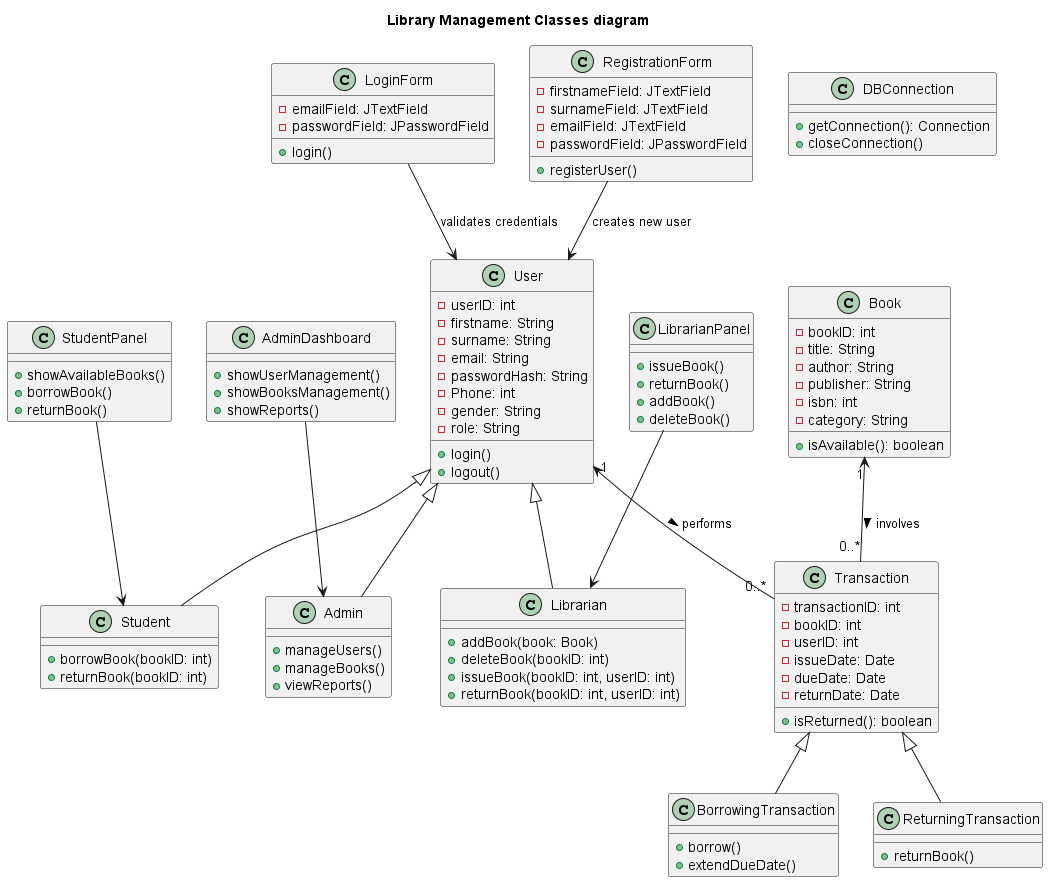

The diagram above was rendered by PlantUML. Its source (embedded in the PNG):
@startuml

title <b>Library Management Classes diagram</b>
' === User hierarchy ===
class User {
    - userID: int
    - firstname: String
    - surname: String
    - email: String
    - passwordHash: String
    - Phone: int
    - gender: String
    - role: String
    + login()
    + logout()
}

class Admin {
    + manageUsers()
    + manageBooks()
    + viewReports()
}

class Student {
    + borrowBook(bookID: int)
    + returnBook(bookID: int)
}

class Librarian {
    + addBook(book: Book)
    + deleteBook(bookID: int)
    + issueBook(bookID: int, userID: int)
    + returnBook(bookID: int, userID: int)
}

User <|-- Admin
User <|-- Student
User <|-- Librarian

' === Book and related classes ===
class Book {
    - bookID: int
    - title: String
    - author: String
    - publisher: String
    - isbn: int
    - category: String
    + isAvailable(): boolean
}

' === Transactions ===
class Transaction {
    - transactionID: int
    - bookID: int
    - userID: int
    - issueDate: Date
    - dueDate: Date
    - returnDate: Date
    + isReturned(): boolean
}

class BorrowingTransaction {
    + borrow()
    + extendDueDate()
}

class ReturningTransaction {
    + returnBook()
}

Transaction <|-- BorrowingTransaction
Transaction <|-- ReturningTransaction

' === Database Connection ===
class DBConnection {
    + getConnection(): Connection
    + closeConnection()
}

' === GUI Panels and Forms ===
class LoginForm {
    - emailField: JTextField
    - passwordField: JPasswordField
    + login()
}

class RegistrationForm {
    - firstnameField: JTextField
    - surnameField: JTextField
    - emailField: JTextField
    - passwordField: JPasswordField
    + registerUser()
}

class AdminDashboard {
    + showUserManagement()
    + showBooksManagement()
    + showReports()
}

class StudentPanel {
    + showAvailableBooks()
    + borrowBook()
    + returnBook()
}

class LibrarianPanel {
    + issueBook()
    + returnBook()
    + addBook()
    + deleteBook()
}

LoginForm --> User : "validates credentials"
RegistrationForm --> User : "creates new user"
AdminDashboard --> Admin
StudentPanel --> Student
LibrarianPanel --> Librarian

' === Relationships ===
User "1" <-- "0..*" Transaction : performs >
Book "1" <-- "0..*" Transaction : involves >

@enduml